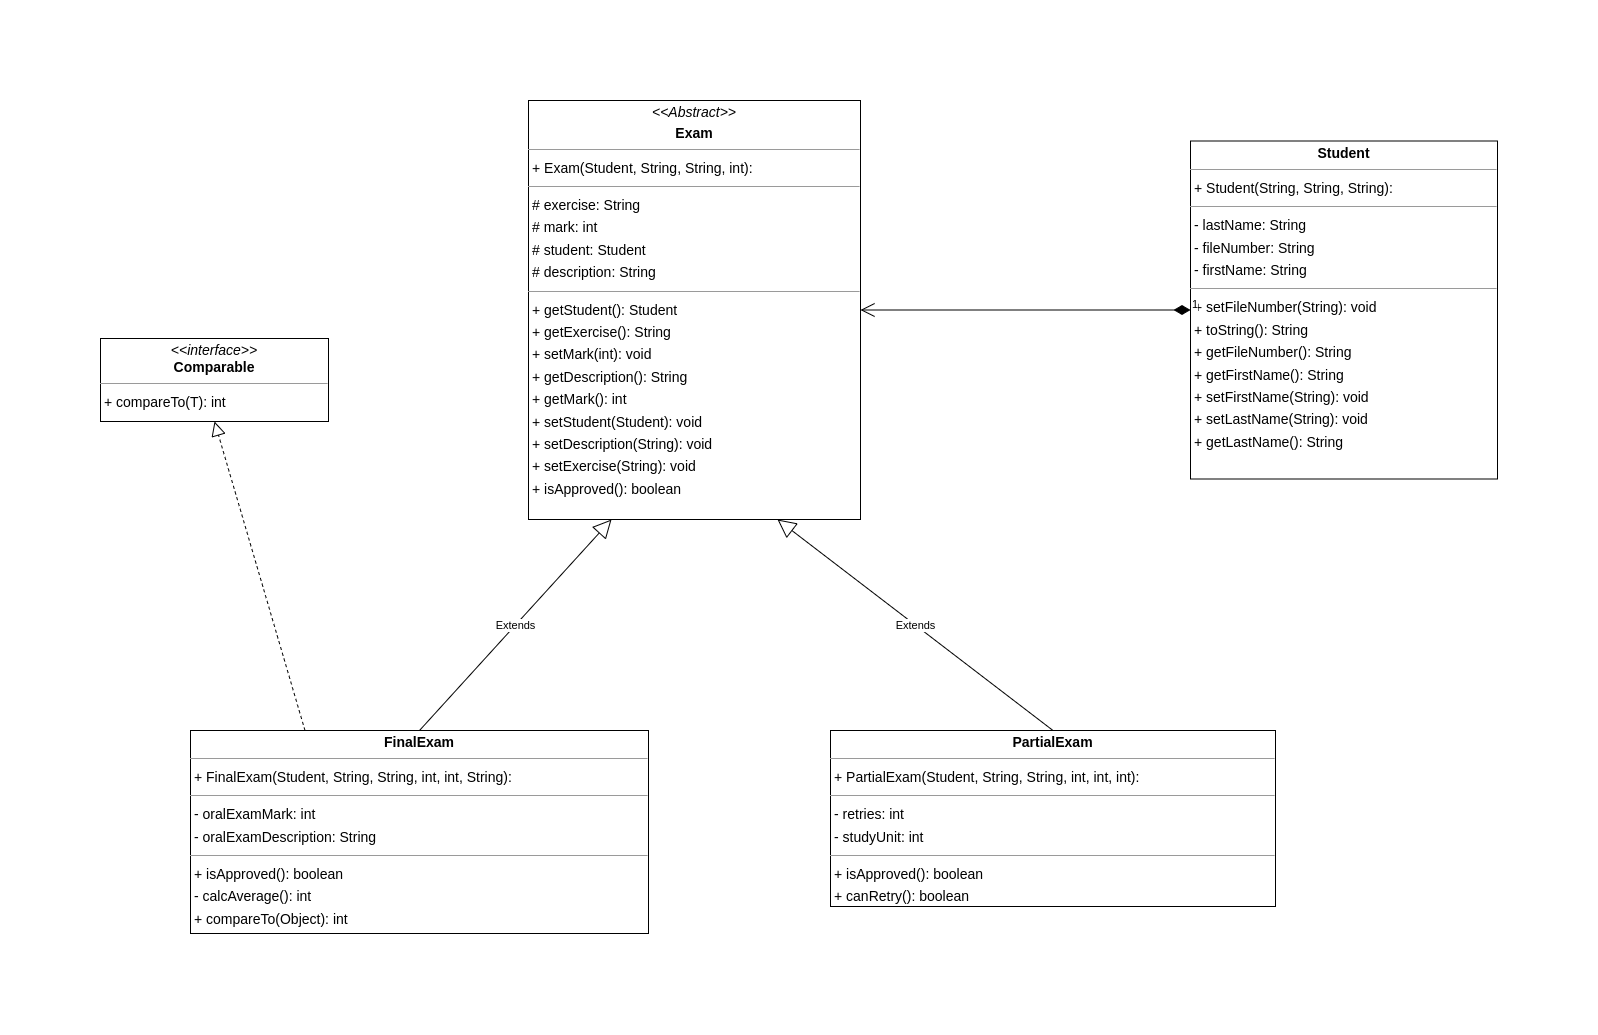

The diagram above was exported from draw.io. Its source (the exported page's mxGraphModel, read from the mxfile embedded in the PNG):
<mxGraphModel dx="2073" dy="1707" grid="1" gridSize="10" guides="1" tooltips="1" connect="1" arrows="1" fold="1" page="0" pageScale="1" pageWidth="850" pageHeight="1100" background="none" math="0" shadow="0">
  <root>
    <mxCell id="0" />
    <mxCell id="1" parent="0" />
    <mxCell id="node4" value="&lt;p style=&quot;margin:0px;margin-top:4px;text-align:center;&quot;&gt;&lt;i&gt;&amp;lt;&amp;lt;interface&amp;gt;&amp;gt;&lt;/i&gt;&lt;br/&gt;&lt;b&gt;Comparable&lt;T&gt;&lt;/b&gt;&lt;/p&gt;&lt;hr size=&quot;1&quot;/&gt;&lt;p style=&quot;margin:0 0 0 4px;line-height:1.6;&quot;&gt;+ compareTo(T): int&lt;/p&gt;" style="verticalAlign=top;align=left;overflow=fill;fontSize=14;fontFamily=Helvetica;html=1;rounded=0;shadow=0;comic=0;labelBackgroundColor=none;strokeWidth=1;" parent="1" vertex="1">
      <mxGeometry x="-80" y="-182" width="228" height="83" as="geometry" />
    </mxCell>
    <mxCell id="node2" value="&lt;p style=&quot;margin: 0px ; margin-top: 4px ; text-align: center&quot;&gt;&lt;i&gt;&amp;lt;&amp;lt;Abstract&amp;gt;&amp;gt;&lt;/i&gt;&lt;br&gt;&lt;/p&gt;&lt;p style=&quot;margin: 0px ; margin-top: 4px ; text-align: center&quot;&gt;&lt;b&gt;Exam&lt;/b&gt;&lt;/p&gt;&lt;hr size=&quot;1&quot;&gt;&lt;p style=&quot;margin: 0 0 0 4px ; line-height: 1.6&quot;&gt;+ Exam(Student, String, String, int): &lt;/p&gt;&lt;hr size=&quot;1&quot;&gt;&lt;p style=&quot;margin: 0 0 0 4px ; line-height: 1.6&quot;&gt;# exercise: String&lt;br&gt;# mark: int&lt;br&gt;# student: Student&lt;br&gt;# description: String&lt;/p&gt;&lt;hr size=&quot;1&quot;&gt;&lt;p style=&quot;margin: 0 0 0 4px ; line-height: 1.6&quot;&gt;+ getStudent(): Student&lt;br&gt;+ getExercise(): String&lt;br&gt;+ setMark(int): void&lt;br&gt;+ getDescription(): String&lt;br&gt;+ getMark(): int&lt;br&gt;+ setStudent(Student): void&lt;br&gt;+ setDescription(String): void&lt;br&gt;+ setExercise(String): void&lt;br&gt;+ isApproved(): boolean&lt;/p&gt;" style="verticalAlign=top;align=left;overflow=fill;fontSize=14;fontFamily=Helvetica;html=1;rounded=0;shadow=0;comic=0;labelBackgroundColor=none;strokeWidth=1;" parent="1" vertex="1">
      <mxGeometry x="348" y="-420" width="332" height="419" as="geometry" />
    </mxCell>
    <mxCell id="node1" value="&lt;p style=&quot;margin:0px;margin-top:4px;text-align:center;&quot;&gt;&lt;b&gt;FinalExam&lt;/b&gt;&lt;/p&gt;&lt;hr size=&quot;1&quot;/&gt;&lt;p style=&quot;margin:0 0 0 4px;line-height:1.6;&quot;&gt;+ FinalExam(Student, String, String, int, int, String): &lt;/p&gt;&lt;hr size=&quot;1&quot;/&gt;&lt;p style=&quot;margin:0 0 0 4px;line-height:1.6;&quot;&gt;- oralExamMark: int&lt;br/&gt;- oralExamDescription: String&lt;/p&gt;&lt;hr size=&quot;1&quot;/&gt;&lt;p style=&quot;margin:0 0 0 4px;line-height:1.6;&quot;&gt;+ isApproved(): boolean&lt;br/&gt;- calcAverage(): int&lt;br/&gt;+ compareTo(Object): int&lt;/p&gt;" style="verticalAlign=top;align=left;overflow=fill;fontSize=14;fontFamily=Helvetica;html=1;rounded=0;shadow=0;comic=0;labelBackgroundColor=none;strokeWidth=1;" parent="1" vertex="1">
      <mxGeometry x="10" y="210" width="458" height="203" as="geometry" />
    </mxCell>
    <mxCell id="node0" value="&lt;p style=&quot;margin:0px;margin-top:4px;text-align:center;&quot;&gt;&lt;b&gt;PartialExam&lt;/b&gt;&lt;/p&gt;&lt;hr size=&quot;1&quot;/&gt;&lt;p style=&quot;margin:0 0 0 4px;line-height:1.6;&quot;&gt;+ PartialExam(Student, String, String, int, int, int): &lt;/p&gt;&lt;hr size=&quot;1&quot;/&gt;&lt;p style=&quot;margin:0 0 0 4px;line-height:1.6;&quot;&gt;- retries: int&lt;br/&gt;- studyUnit: int&lt;/p&gt;&lt;hr size=&quot;1&quot;/&gt;&lt;p style=&quot;margin:0 0 0 4px;line-height:1.6;&quot;&gt;+ isApproved(): boolean&lt;br/&gt;+ canRetry(): boolean&lt;/p&gt;" style="verticalAlign=top;align=left;overflow=fill;fontSize=14;fontFamily=Helvetica;html=1;rounded=0;shadow=0;comic=0;labelBackgroundColor=none;strokeWidth=1;" parent="1" vertex="1">
      <mxGeometry x="650" y="210" width="445" height="176" as="geometry" />
    </mxCell>
    <mxCell id="node3" value="&lt;p style=&quot;margin:0px;margin-top:4px;text-align:center;&quot;&gt;&lt;b&gt;Student&lt;/b&gt;&lt;/p&gt;&lt;hr size=&quot;1&quot;/&gt;&lt;p style=&quot;margin:0 0 0 4px;line-height:1.6;&quot;&gt;+ Student(String, String, String): &lt;/p&gt;&lt;hr size=&quot;1&quot;/&gt;&lt;p style=&quot;margin:0 0 0 4px;line-height:1.6;&quot;&gt;- lastName: String&lt;br/&gt;- fileNumber: String&lt;br/&gt;- firstName: String&lt;/p&gt;&lt;hr size=&quot;1&quot;/&gt;&lt;p style=&quot;margin:0 0 0 4px;line-height:1.6;&quot;&gt;+ setFileNumber(String): void&lt;br/&gt;+ toString(): String&lt;br/&gt;+ getFileNumber(): String&lt;br/&gt;+ getFirstName(): String&lt;br/&gt;+ setFirstName(String): void&lt;br/&gt;+ setLastName(String): void&lt;br/&gt;+ getLastName(): String&lt;/p&gt;" style="verticalAlign=top;align=left;overflow=fill;fontSize=14;fontFamily=Helvetica;html=1;rounded=0;shadow=0;comic=0;labelBackgroundColor=none;strokeWidth=1;" parent="1" vertex="1">
      <mxGeometry x="1010" y="-379.5" width="307" height="338" as="geometry" />
    </mxCell>
    <mxCell id="3zVEhDaDfEQteC0oigY_-1" value="Extends" style="endArrow=block;endSize=16;endFill=0;html=1;rounded=0;exitX=0.5;exitY=0;exitDx=0;exitDy=0;entryX=0.25;entryY=1;entryDx=0;entryDy=0;" edge="1" parent="1" source="node1" target="node2">
      <mxGeometry width="160" relative="1" as="geometry">
        <mxPoint x="620" y="-10" as="sourcePoint" />
        <mxPoint x="780" y="-10" as="targetPoint" />
      </mxGeometry>
    </mxCell>
    <mxCell id="3zVEhDaDfEQteC0oigY_-2" value="Extends" style="endArrow=block;endSize=16;endFill=0;html=1;rounded=0;exitX=0.5;exitY=0;exitDx=0;exitDy=0;entryX=0.75;entryY=1;entryDx=0;entryDy=0;" edge="1" parent="1" source="node0" target="node2">
      <mxGeometry width="160" relative="1" as="geometry">
        <mxPoint x="620" y="-10" as="sourcePoint" />
        <mxPoint x="780" y="-10" as="targetPoint" />
      </mxGeometry>
    </mxCell>
    <mxCell id="3zVEhDaDfEQteC0oigY_-3" value="1" style="endArrow=open;html=1;endSize=12;startArrow=diamondThin;startSize=14;startFill=1;edgeStyle=orthogonalEdgeStyle;align=left;verticalAlign=bottom;rounded=0;exitX=0;exitY=0.5;exitDx=0;exitDy=0;entryX=1;entryY=0.5;entryDx=0;entryDy=0;" edge="1" parent="1" source="node3" target="node2">
      <mxGeometry x="-1" y="3" relative="1" as="geometry">
        <mxPoint x="620" y="-10" as="sourcePoint" />
        <mxPoint x="780" y="-10" as="targetPoint" />
      </mxGeometry>
    </mxCell>
    <mxCell id="3zVEhDaDfEQteC0oigY_-4" value="" style="endArrow=block;dashed=1;endFill=0;endSize=12;html=1;rounded=0;exitX=0.25;exitY=0;exitDx=0;exitDy=0;entryX=0.5;entryY=1;entryDx=0;entryDy=0;" edge="1" parent="1" source="node1" target="node4">
      <mxGeometry width="160" relative="1" as="geometry">
        <mxPoint x="620" y="-10" as="sourcePoint" />
        <mxPoint x="780" y="-10" as="targetPoint" />
      </mxGeometry>
    </mxCell>
  </root>
</mxGraphModel>